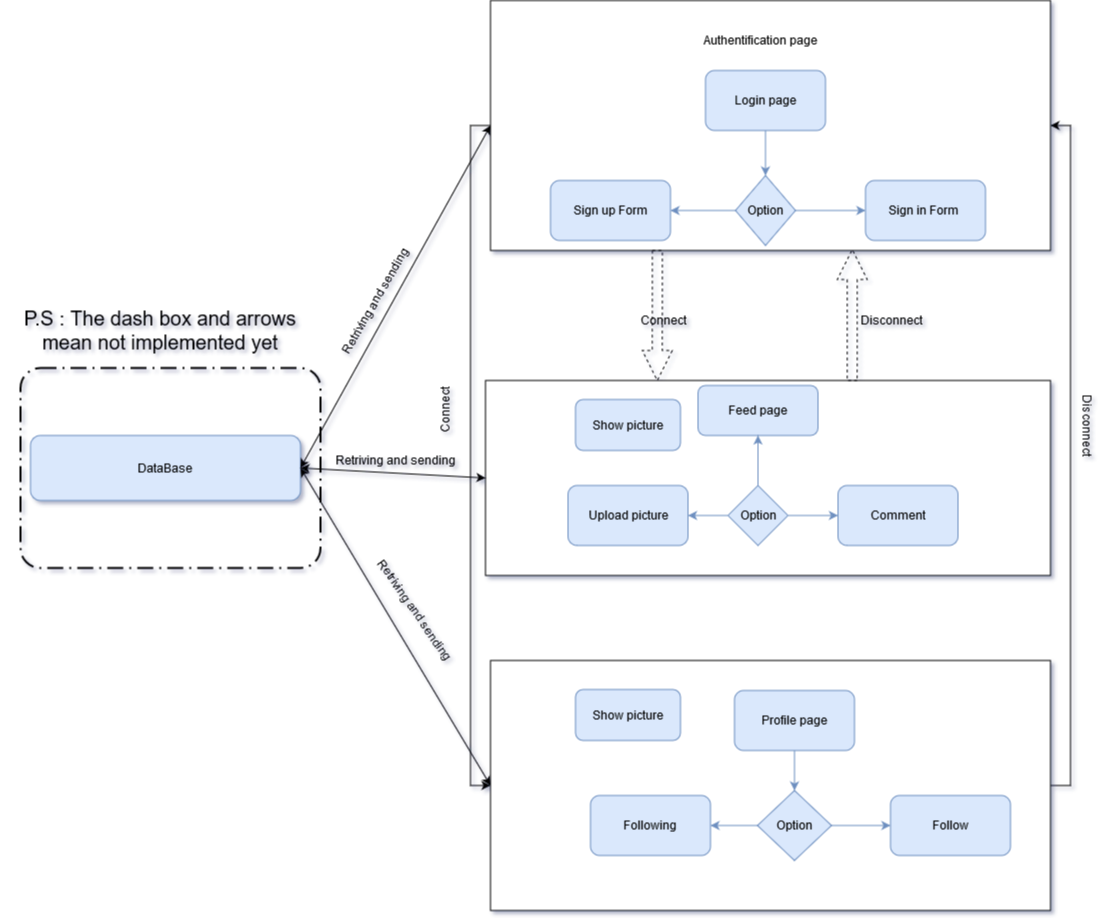

The diagram above was exported from draw.io. Its source (the exported page's mxGraphModel, read from the mxfile embedded in the PNG):
<mxGraphModel dx="2067" dy="646" grid="1" gridSize="10" guides="1" tooltips="1" connect="1" arrows="1" fold="1" page="1" pageScale="1" pageWidth="827" pageHeight="1169" background="#ffffff" math="0" shadow="1">
  <root>
    <mxCell id="0" />
    <mxCell id="1" parent="0" />
    <mxCell id="VnWv5mftsXlJ3Hs4hog3-94" style="edgeStyle=orthogonalEdgeStyle;rounded=0;orthogonalLoop=1;jettySize=auto;html=1;exitX=1;exitY=0.5;exitDx=0;exitDy=0;entryX=1;entryY=0.5;entryDx=0;entryDy=0;" edge="1" parent="1" source="VnWv5mftsXlJ3Hs4hog3-55" target="VnWv5mftsXlJ3Hs4hog3-52">
      <mxGeometry relative="1" as="geometry">
        <mxPoint x="780" y="570" as="targetPoint" />
      </mxGeometry>
    </mxCell>
    <mxCell id="VnWv5mftsXlJ3Hs4hog3-55" value="" style="rounded=0;whiteSpace=wrap;html=1;labelBackgroundColor=#999999;" vertex="1" parent="1">
      <mxGeometry x="160" y="1080" width="560" height="250" as="geometry" />
    </mxCell>
    <mxCell id="VnWv5mftsXlJ3Hs4hog3-54" value="" style="rounded=0;whiteSpace=wrap;html=1;labelBackgroundColor=#999999;" vertex="1" parent="1">
      <mxGeometry x="155" y="800" width="565" height="195" as="geometry" />
    </mxCell>
    <mxCell id="VnWv5mftsXlJ3Hs4hog3-100" style="edgeStyle=orthogonalEdgeStyle;rounded=0;orthogonalLoop=1;jettySize=auto;html=1;exitX=0;exitY=0.5;exitDx=0;exitDy=0;entryX=0;entryY=0.5;entryDx=0;entryDy=0;" edge="1" parent="1" source="VnWv5mftsXlJ3Hs4hog3-52" target="VnWv5mftsXlJ3Hs4hog3-55">
      <mxGeometry relative="1" as="geometry" />
    </mxCell>
    <mxCell id="VnWv5mftsXlJ3Hs4hog3-52" value="" style="rounded=0;whiteSpace=wrap;html=1;horizontal=1;labelPosition=center;verticalLabelPosition=top;align=center;verticalAlign=bottom;spacingTop=-20;labelBackgroundColor=#999999;" vertex="1" parent="1">
      <mxGeometry x="160" y="420" width="560" height="250" as="geometry" />
    </mxCell>
    <mxCell id="VnWv5mftsXlJ3Hs4hog3-28" style="edgeStyle=orthogonalEdgeStyle;rounded=0;orthogonalLoop=1;jettySize=auto;html=1;entryX=0.5;entryY=0;entryDx=0;entryDy=0;fillColor=#dae8fc;strokeColor=#6c8ebf;" edge="1" parent="1" source="VnWv5mftsXlJ3Hs4hog3-29" target="VnWv5mftsXlJ3Hs4hog3-36">
      <mxGeometry relative="1" as="geometry" />
    </mxCell>
    <mxCell id="VnWv5mftsXlJ3Hs4hog3-29" value="Login page" style="rounded=1;whiteSpace=wrap;html=1;fillColor=#dae8fc;strokeColor=#6c8ebf;" vertex="1" parent="1">
      <mxGeometry x="375" y="490" width="120" height="60" as="geometry" />
    </mxCell>
    <mxCell id="VnWv5mftsXlJ3Hs4hog3-30" value="Sign in Form&amp;nbsp; " style="rounded=1;whiteSpace=wrap;html=1;fillColor=#dae8fc;strokeColor=#6c8ebf;" vertex="1" parent="1">
      <mxGeometry x="535" y="600" width="120" height="60" as="geometry" />
    </mxCell>
    <mxCell id="VnWv5mftsXlJ3Hs4hog3-31" value="Sign up Form" style="rounded=1;whiteSpace=wrap;html=1;fillColor=#dae8fc;strokeColor=#6c8ebf;" vertex="1" parent="1">
      <mxGeometry x="220" y="600" width="120" height="60" as="geometry" />
    </mxCell>
    <mxCell id="VnWv5mftsXlJ3Hs4hog3-32" style="edgeStyle=orthogonalEdgeStyle;rounded=0;orthogonalLoop=1;jettySize=auto;html=1;exitX=0.5;exitY=1;exitDx=0;exitDy=0;entryX=0.5;entryY=1;entryDx=0;entryDy=0;fillColor=#dae8fc;strokeColor=#6c8ebf;" edge="1" parent="1" source="VnWv5mftsXlJ3Hs4hog3-33" target="VnWv5mftsXlJ3Hs4hog3-33">
      <mxGeometry relative="1" as="geometry">
        <mxPoint x="427.5" y="895" as="targetPoint" />
      </mxGeometry>
    </mxCell>
    <mxCell id="VnWv5mftsXlJ3Hs4hog3-33" value="Feed page" style="rounded=1;whiteSpace=wrap;html=1;fillColor=#dae8fc;strokeColor=#6c8ebf;" vertex="1" parent="1">
      <mxGeometry x="367.5" y="805" width="120" height="50" as="geometry" />
    </mxCell>
    <mxCell id="VnWv5mftsXlJ3Hs4hog3-34" style="edgeStyle=orthogonalEdgeStyle;rounded=0;orthogonalLoop=1;jettySize=auto;html=1;fillColor=#dae8fc;strokeColor=#6c8ebf;" edge="1" parent="1" source="VnWv5mftsXlJ3Hs4hog3-36" target="VnWv5mftsXlJ3Hs4hog3-31">
      <mxGeometry relative="1" as="geometry" />
    </mxCell>
    <mxCell id="VnWv5mftsXlJ3Hs4hog3-35" style="edgeStyle=orthogonalEdgeStyle;rounded=0;orthogonalLoop=1;jettySize=auto;html=1;exitX=1;exitY=0.5;exitDx=0;exitDy=0;entryX=0;entryY=0.5;entryDx=0;entryDy=0;fillColor=#dae8fc;strokeColor=#6c8ebf;" edge="1" parent="1" source="VnWv5mftsXlJ3Hs4hog3-36" target="VnWv5mftsXlJ3Hs4hog3-30">
      <mxGeometry relative="1" as="geometry" />
    </mxCell>
    <mxCell id="VnWv5mftsXlJ3Hs4hog3-36" value="Option" style="rhombus;whiteSpace=wrap;html=1;fillColor=#dae8fc;strokeColor=#6c8ebf;" vertex="1" parent="1">
      <mxGeometry x="405" y="595" width="60" height="70" as="geometry" />
    </mxCell>
    <mxCell id="VnWv5mftsXlJ3Hs4hog3-37" value="Upload picture" style="rounded=1;whiteSpace=wrap;html=1;fillColor=#dae8fc;strokeColor=#6c8ebf;" vertex="1" parent="1">
      <mxGeometry x="237.5" y="905" width="120" height="60" as="geometry" />
    </mxCell>
    <mxCell id="VnWv5mftsXlJ3Hs4hog3-38" value="Comment" style="rounded=1;whiteSpace=wrap;html=1;fillColor=#dae8fc;strokeColor=#6c8ebf;" vertex="1" parent="1">
      <mxGeometry x="507.5" y="905" width="120" height="60" as="geometry" />
    </mxCell>
    <mxCell id="VnWv5mftsXlJ3Hs4hog3-39" value="" style="edgeStyle=orthogonalEdgeStyle;rounded=0;orthogonalLoop=1;jettySize=auto;html=1;fillColor=#dae8fc;strokeColor=#6c8ebf;" edge="1" parent="1" source="VnWv5mftsXlJ3Hs4hog3-42" target="VnWv5mftsXlJ3Hs4hog3-33">
      <mxGeometry relative="1" as="geometry" />
    </mxCell>
    <mxCell id="VnWv5mftsXlJ3Hs4hog3-40" value="" style="edgeStyle=orthogonalEdgeStyle;rounded=0;orthogonalLoop=1;jettySize=auto;html=1;fillColor=#dae8fc;strokeColor=#6c8ebf;" edge="1" parent="1" source="VnWv5mftsXlJ3Hs4hog3-42" target="VnWv5mftsXlJ3Hs4hog3-37">
      <mxGeometry relative="1" as="geometry" />
    </mxCell>
    <mxCell id="VnWv5mftsXlJ3Hs4hog3-41" value="" style="edgeStyle=orthogonalEdgeStyle;rounded=0;orthogonalLoop=1;jettySize=auto;html=1;entryX=0;entryY=0.5;entryDx=0;entryDy=0;fillColor=#dae8fc;strokeColor=#6c8ebf;" edge="1" parent="1" source="VnWv5mftsXlJ3Hs4hog3-42" target="VnWv5mftsXlJ3Hs4hog3-38">
      <mxGeometry relative="1" as="geometry">
        <mxPoint x="537.5" y="935" as="targetPoint" />
      </mxGeometry>
    </mxCell>
    <mxCell id="VnWv5mftsXlJ3Hs4hog3-42" value="Option" style="rhombus;whiteSpace=wrap;html=1;fillColor=#dae8fc;strokeColor=#6c8ebf;" vertex="1" parent="1">
      <mxGeometry x="397.5" y="905" width="60" height="60" as="geometry" />
    </mxCell>
    <mxCell id="VnWv5mftsXlJ3Hs4hog3-43" style="edgeStyle=orthogonalEdgeStyle;rounded=0;orthogonalLoop=1;jettySize=auto;html=1;exitX=0.5;exitY=1;exitDx=0;exitDy=0;fillColor=#dae8fc;strokeColor=#6c8ebf;comic=0;" edge="1" parent="1" source="VnWv5mftsXlJ3Hs4hog3-44" target="VnWv5mftsXlJ3Hs4hog3-47">
      <mxGeometry relative="1" as="geometry">
        <mxPoint x="464.28571428571445" y="1210" as="targetPoint" />
      </mxGeometry>
    </mxCell>
    <mxCell id="VnWv5mftsXlJ3Hs4hog3-44" value="Profile page" style="rounded=1;whiteSpace=wrap;html=1;fillColor=#dae8fc;strokeColor=#6c8ebf;comic=0;" vertex="1" parent="1">
      <mxGeometry x="404" y="1110" width="120" height="60" as="geometry" />
    </mxCell>
    <mxCell id="VnWv5mftsXlJ3Hs4hog3-45" style="edgeStyle=orthogonalEdgeStyle;rounded=0;orthogonalLoop=1;jettySize=auto;html=1;exitX=1;exitY=0.5;exitDx=0;exitDy=0;entryX=0;entryY=0.5;entryDx=0;entryDy=0;fillColor=#dae8fc;strokeColor=#6c8ebf;comic=0;" edge="1" parent="1" source="VnWv5mftsXlJ3Hs4hog3-47" target="VnWv5mftsXlJ3Hs4hog3-48">
      <mxGeometry relative="1" as="geometry" />
    </mxCell>
    <mxCell id="VnWv5mftsXlJ3Hs4hog3-46" style="edgeStyle=orthogonalEdgeStyle;rounded=0;orthogonalLoop=1;jettySize=auto;html=1;exitX=0;exitY=0.5;exitDx=0;exitDy=0;entryX=1;entryY=0.5;entryDx=0;entryDy=0;fillColor=#dae8fc;strokeColor=#6c8ebf;comic=0;" edge="1" parent="1" source="VnWv5mftsXlJ3Hs4hog3-47" target="VnWv5mftsXlJ3Hs4hog3-49">
      <mxGeometry relative="1" as="geometry" />
    </mxCell>
    <mxCell id="VnWv5mftsXlJ3Hs4hog3-47" value="Option" style="rhombus;whiteSpace=wrap;html=1;fillColor=#dae8fc;strokeColor=#6c8ebf;comic=0;" vertex="1" parent="1">
      <mxGeometry x="427" y="1210" width="74" height="70" as="geometry" />
    </mxCell>
    <mxCell id="VnWv5mftsXlJ3Hs4hog3-48" value="Follow " style="rounded=1;whiteSpace=wrap;html=1;fillColor=#dae8fc;strokeColor=#6c8ebf;comic=0;" vertex="1" parent="1">
      <mxGeometry x="560" y="1215" width="120" height="60" as="geometry" />
    </mxCell>
    <mxCell id="VnWv5mftsXlJ3Hs4hog3-49" value="Following" style="rounded=1;whiteSpace=wrap;html=1;fillColor=#dae8fc;strokeColor=#6c8ebf;comic=0;" vertex="1" parent="1">
      <mxGeometry x="260" y="1215" width="120" height="60" as="geometry" />
    </mxCell>
    <mxCell id="VnWv5mftsXlJ3Hs4hog3-53" value="Authentification page" style="text;html=1;align=center;verticalAlign=middle;resizable=0;points=[];autosize=1;" vertex="1" parent="1">
      <mxGeometry x="365" y="450" width="130" height="20" as="geometry" />
    </mxCell>
    <mxCell id="VnWv5mftsXlJ3Hs4hog3-71" value="Connect" style="text;html=1;strokeColor=none;fillColor=none;align=center;verticalAlign=middle;whiteSpace=wrap;rounded=0;labelBackgroundColor=none;" vertex="1" parent="1">
      <mxGeometry x="297.5" y="730" width="70" height="20" as="geometry" />
    </mxCell>
    <mxCell id="VnWv5mftsXlJ3Hs4hog3-72" value="Disconnect" style="text;html=1;strokeColor=none;fillColor=none;align=center;verticalAlign=middle;whiteSpace=wrap;rounded=0;labelBackgroundColor=none;" vertex="1" parent="1">
      <mxGeometry x="524" y="730" width="75" height="20" as="geometry" />
    </mxCell>
    <mxCell id="VnWv5mftsXlJ3Hs4hog3-75" value="DataBase" style="rounded=1;whiteSpace=wrap;html=1;labelBackgroundColor=none;fillColor=#dae8fc;strokeColor=#6c8ebf;" vertex="1" parent="1">
      <mxGeometry x="-300" y="855" width="270" height="65" as="geometry" />
    </mxCell>
    <mxCell id="VnWv5mftsXlJ3Hs4hog3-78" value="" style="endArrow=classic;startArrow=classic;html=1;exitX=1;exitY=0.5;exitDx=0;exitDy=0;entryX=0;entryY=0.5;entryDx=0;entryDy=0;" edge="1" parent="1" source="VnWv5mftsXlJ3Hs4hog3-75" target="VnWv5mftsXlJ3Hs4hog3-52">
      <mxGeometry width="50" height="50" relative="1" as="geometry">
        <mxPoint x="40" y="740" as="sourcePoint" />
        <mxPoint x="90" y="690" as="targetPoint" />
      </mxGeometry>
    </mxCell>
    <mxCell id="VnWv5mftsXlJ3Hs4hog3-79" value="" style="endArrow=classic;startArrow=classic;html=1;exitX=1;exitY=0.5;exitDx=0;exitDy=0;entryX=0;entryY=0.5;entryDx=0;entryDy=0;" edge="1" parent="1" source="VnWv5mftsXlJ3Hs4hog3-75" target="VnWv5mftsXlJ3Hs4hog3-54">
      <mxGeometry width="50" height="50" relative="1" as="geometry">
        <mxPoint x="-20" y="895" as="sourcePoint" />
        <mxPoint x="170" y="555" as="targetPoint" />
      </mxGeometry>
    </mxCell>
    <mxCell id="VnWv5mftsXlJ3Hs4hog3-80" value="" style="endArrow=classic;startArrow=classic;html=1;entryX=0;entryY=0.5;entryDx=0;entryDy=0;exitX=1;exitY=0.5;exitDx=0;exitDy=0;" edge="1" parent="1" source="VnWv5mftsXlJ3Hs4hog3-75" target="VnWv5mftsXlJ3Hs4hog3-55">
      <mxGeometry width="50" height="50" relative="1" as="geometry">
        <mxPoint x="-10" y="1015" as="sourcePoint" />
        <mxPoint x="40" y="965" as="targetPoint" />
      </mxGeometry>
    </mxCell>
    <mxCell id="VnWv5mftsXlJ3Hs4hog3-81" value="Retriving and sending " style="text;html=1;strokeColor=none;fillColor=none;align=center;verticalAlign=middle;whiteSpace=wrap;rounded=0;labelBackgroundColor=none;rotation=55;" vertex="1" parent="1">
      <mxGeometry x="20" y="1020" width="130" height="20" as="geometry" />
    </mxCell>
    <mxCell id="VnWv5mftsXlJ3Hs4hog3-82" value="Retriving and sending " style="text;html=1;strokeColor=none;fillColor=none;align=center;verticalAlign=middle;whiteSpace=wrap;rounded=0;labelBackgroundColor=none;" vertex="1" parent="1">
      <mxGeometry y="870" width="130" height="20" as="geometry" />
    </mxCell>
    <mxCell id="VnWv5mftsXlJ3Hs4hog3-83" value="Retriving and sending " style="text;html=1;strokeColor=none;fillColor=none;align=center;verticalAlign=middle;whiteSpace=wrap;rounded=0;labelBackgroundColor=none;rotation=-60;" vertex="1" parent="1">
      <mxGeometry x="-20" y="710" width="130" height="20" as="geometry" />
    </mxCell>
    <mxCell id="VnWv5mftsXlJ3Hs4hog3-84" value="Show picture" style="rounded=1;whiteSpace=wrap;html=1;labelBackgroundColor=none;fillColor=#dae8fc;strokeColor=#6c8ebf;" vertex="1" parent="1">
      <mxGeometry x="245" y="1109" width="105" height="51" as="geometry" />
    </mxCell>
    <mxCell id="VnWv5mftsXlJ3Hs4hog3-85" value="Show picture" style="rounded=1;whiteSpace=wrap;html=1;labelBackgroundColor=none;fillColor=#dae8fc;strokeColor=#6c8ebf;" vertex="1" parent="1">
      <mxGeometry x="245" y="819" width="105" height="51" as="geometry" />
    </mxCell>
    <mxCell id="VnWv5mftsXlJ3Hs4hog3-86" value="" style="rounded=1;arcSize=10;dashed=1;strokeColor=#000000;fillColor=none;gradientColor=none;dashPattern=8 3 1 3;strokeWidth=2;labelBackgroundColor=none;" vertex="1" parent="1">
      <mxGeometry x="-310" y="787.5" width="300" height="200" as="geometry" />
    </mxCell>
    <mxCell id="VnWv5mftsXlJ3Hs4hog3-87" value="&lt;font style=&quot;font-size: 20px&quot;&gt;P.S : The dash box and arrows mean not implemented yet&lt;/font&gt;" style="text;html=1;strokeColor=none;fillColor=none;align=center;verticalAlign=middle;whiteSpace=wrap;rounded=0;labelBackgroundColor=none;" vertex="1" parent="1">
      <mxGeometry x="-330" y="740" width="320" height="20" as="geometry" />
    </mxCell>
    <mxCell id="VnWv5mftsXlJ3Hs4hog3-90" value="" style="endArrow=none;dashed=1;html=1;entryX=0.646;entryY=0.996;entryDx=0;entryDy=0;entryPerimeter=0;exitX=0.649;exitY=0;exitDx=0;exitDy=0;exitPerimeter=0;shape=arrow;" edge="1" parent="1" source="VnWv5mftsXlJ3Hs4hog3-54" target="VnWv5mftsXlJ3Hs4hog3-52">
      <mxGeometry width="50" height="50" relative="1" as="geometry">
        <mxPoint x="370" y="790" as="sourcePoint" />
        <mxPoint x="420" y="740" as="targetPoint" />
      </mxGeometry>
    </mxCell>
    <mxCell id="VnWv5mftsXlJ3Hs4hog3-91" value="" style="endArrow=none;dashed=1;html=1;entryX=0.304;entryY=0;entryDx=0;entryDy=0;entryPerimeter=0;exitX=0.298;exitY=1;exitDx=0;exitDy=0;exitPerimeter=0;shape=arrow;" edge="1" parent="1" source="VnWv5mftsXlJ3Hs4hog3-52" target="VnWv5mftsXlJ3Hs4hog3-54">
      <mxGeometry width="50" height="50" relative="1" as="geometry">
        <mxPoint x="327" y="710" as="sourcePoint" />
        <mxPoint x="420" y="740" as="targetPoint" />
      </mxGeometry>
    </mxCell>
    <mxCell id="VnWv5mftsXlJ3Hs4hog3-96" value="Disconnect" style="text;html=1;strokeColor=none;fillColor=none;align=center;verticalAlign=middle;whiteSpace=wrap;rounded=0;labelBackgroundColor=none;rotation=90;" vertex="1" parent="1">
      <mxGeometry x="720" y="835" width="75" height="20" as="geometry" />
    </mxCell>
    <mxCell id="VnWv5mftsXlJ3Hs4hog3-97" value="Connect" style="text;html=1;strokeColor=none;fillColor=none;align=center;verticalAlign=middle;whiteSpace=wrap;rounded=0;labelBackgroundColor=none;rotation=-90;" vertex="1" parent="1">
      <mxGeometry x="80" y="819" width="70" height="20" as="geometry" />
    </mxCell>
  </root>
</mxGraphModel>